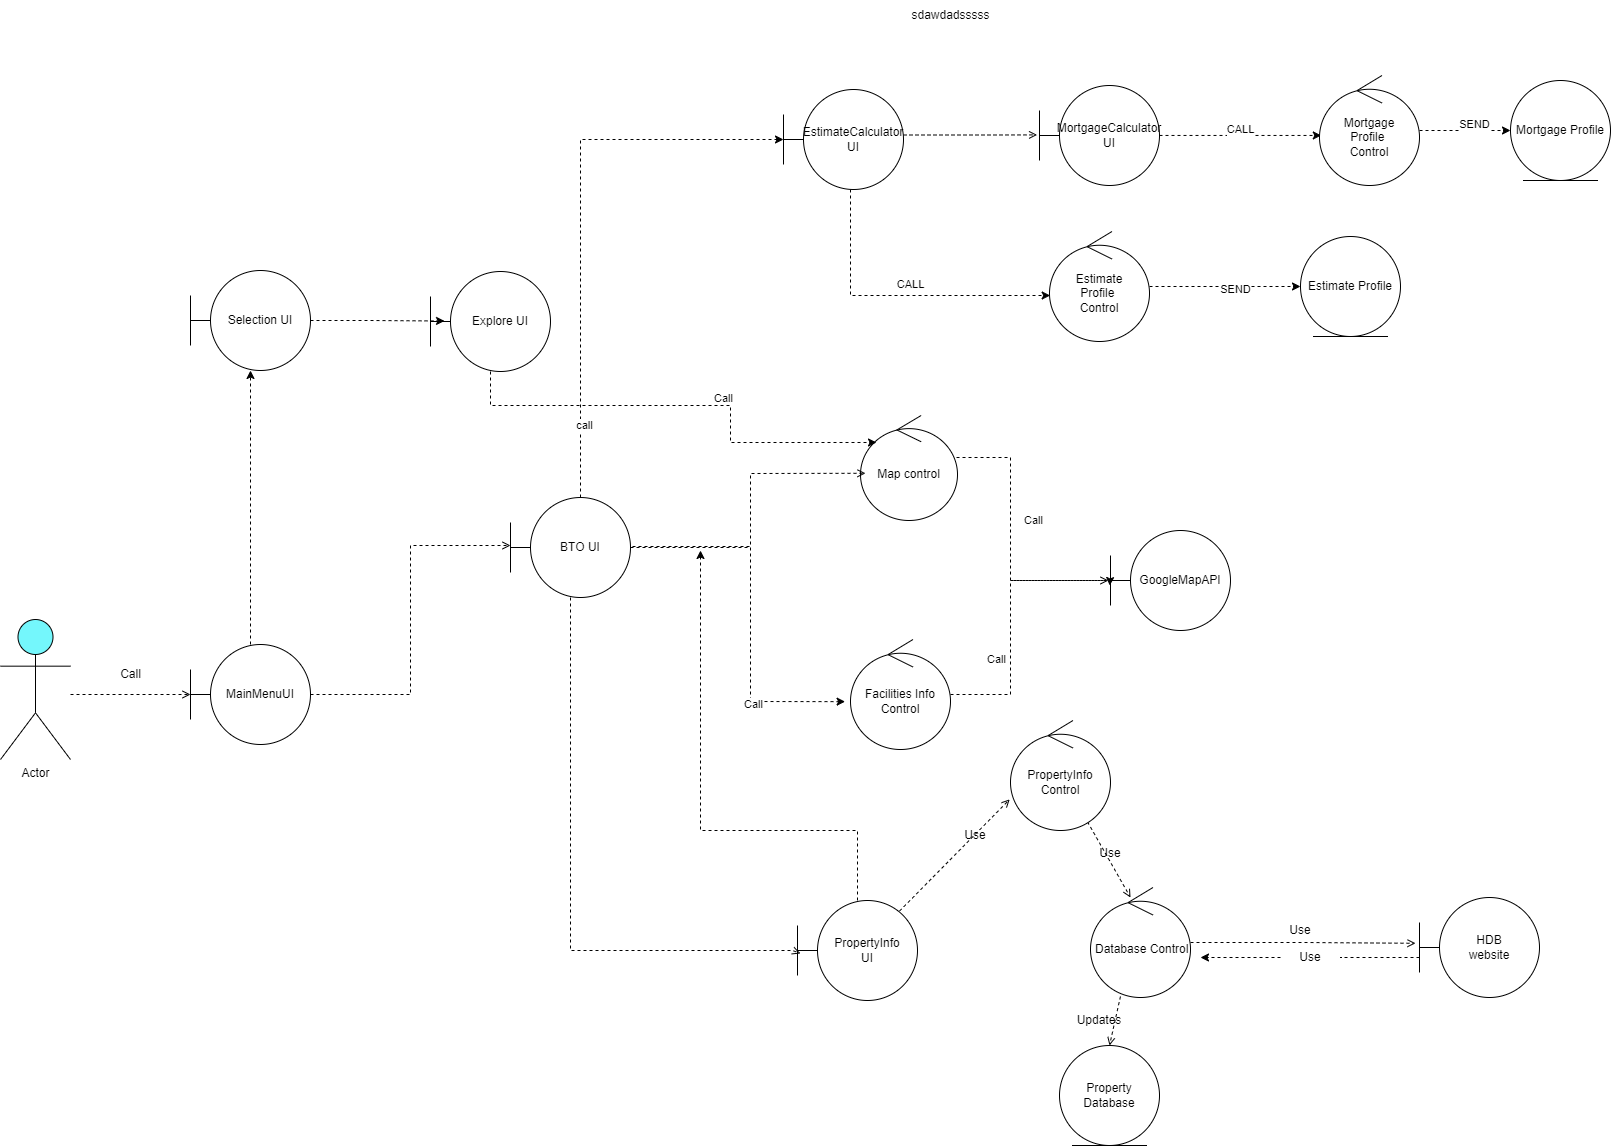

The diagram above was exported from draw.io. Its source (the exported page's mxGraphModel, read from the mxfile embedded in the PNG):
<mxGraphModel dx="5190" dy="2565" grid="1" gridSize="10" guides="1" tooltips="1" connect="1" arrows="1" fold="1" page="1" pageScale="1" pageWidth="850" pageHeight="1100" math="0" shadow="0">
  <root>
    <mxCell id="0" />
    <mxCell id="1" parent="0" />
    <mxCell id="86dloj-2YnJpU_gOXMrS-1" style="edgeStyle=orthogonalEdgeStyle;rounded=0;orthogonalLoop=1;jettySize=auto;html=1;entryX=0;entryY=0.5;entryDx=0;entryDy=0;entryPerimeter=0;dashed=1;endArrow=open;endFill=0;" parent="1" target="86dloj-2YnJpU_gOXMrS-5" edge="1">
      <mxGeometry relative="1" as="geometry">
        <mxPoint x="470" y="1004" as="sourcePoint" />
      </mxGeometry>
    </mxCell>
    <mxCell id="86dloj-2YnJpU_gOXMrS-2" value="Actor" style="shape=umlActor;verticalLabelPosition=bottom;verticalAlign=top;html=1;outlineConnect=0;fillColor=#74F7FC;" parent="1" vertex="1">
      <mxGeometry x="400" y="929" width="70" height="140" as="geometry" />
    </mxCell>
    <mxCell id="sI_dXUMLokEZCytMP2-g-2" style="edgeStyle=orthogonalEdgeStyle;rounded=0;orthogonalLoop=1;jettySize=auto;html=1;dashed=1;" parent="1" source="86dloj-2YnJpU_gOXMrS-5" target="sI_dXUMLokEZCytMP2-g-1" edge="1">
      <mxGeometry relative="1" as="geometry" />
    </mxCell>
    <mxCell id="86dloj-2YnJpU_gOXMrS-5" value="MainMenuUI" style="shape=umlBoundary;whiteSpace=wrap;html=1;" parent="1" vertex="1">
      <mxGeometry x="590" y="954" width="120" height="100" as="geometry" />
    </mxCell>
    <mxCell id="86dloj-2YnJpU_gOXMrS-6" value="GoogleMapAPI" style="shape=umlBoundary;whiteSpace=wrap;html=1;" parent="1" vertex="1">
      <mxGeometry x="1510" y="840" width="120" height="100" as="geometry" />
    </mxCell>
    <mxCell id="86dloj-2YnJpU_gOXMrS-7" value="Call" style="text;html=1;align=center;verticalAlign=middle;resizable=0;points=[];autosize=1;strokeColor=none;fillColor=none;" parent="1" vertex="1">
      <mxGeometry x="510" y="969" width="40" height="30" as="geometry" />
    </mxCell>
    <mxCell id="86dloj-2YnJpU_gOXMrS-8" style="edgeStyle=orthogonalEdgeStyle;rounded=0;orthogonalLoop=1;jettySize=auto;html=1;entryX=-0.006;entryY=0.55;entryDx=0;entryDy=0;entryPerimeter=0;dashed=1;" parent="1" source="86dloj-2YnJpU_gOXMrS-10" target="86dloj-2YnJpU_gOXMrS-6" edge="1">
      <mxGeometry relative="1" as="geometry">
        <Array as="points">
          <mxPoint x="1410" y="767" />
          <mxPoint x="1410" y="890" />
          <mxPoint x="1509" y="890" />
        </Array>
      </mxGeometry>
    </mxCell>
    <mxCell id="86dloj-2YnJpU_gOXMrS-9" value="Call" style="edgeLabel;html=1;align=center;verticalAlign=middle;resizable=0;points=[];" parent="86dloj-2YnJpU_gOXMrS-8" connectable="0" vertex="1">
      <mxGeometry x="-0.2967" y="-3" relative="1" as="geometry">
        <mxPoint x="23" y="14" as="offset" />
      </mxGeometry>
    </mxCell>
    <mxCell id="86dloj-2YnJpU_gOXMrS-10" value="Map control" style="ellipse;shape=umlControl;whiteSpace=wrap;html=1;" parent="1" vertex="1">
      <mxGeometry x="1260" y="725" width="97" height="105" as="geometry" />
    </mxCell>
    <mxCell id="86dloj-2YnJpU_gOXMrS-11" style="edgeStyle=orthogonalEdgeStyle;rounded=0;orthogonalLoop=1;jettySize=auto;html=1;entryX=0.031;entryY=0.56;entryDx=0;entryDy=0;entryPerimeter=0;dashed=1;endArrow=open;endFill=0;" parent="1" edge="1">
      <mxGeometry relative="1" as="geometry">
        <mxPoint x="1032" y="856" as="sourcePoint" />
        <mxPoint x="1265.0069999999996" y="782.8000000000002" as="targetPoint" />
        <Array as="points">
          <mxPoint x="1150" y="856" />
          <mxPoint x="1150" y="783" />
        </Array>
      </mxGeometry>
    </mxCell>
    <mxCell id="86dloj-2YnJpU_gOXMrS-12" style="edgeStyle=orthogonalEdgeStyle;rounded=0;orthogonalLoop=1;jettySize=auto;html=1;dashed=1;entryX=-0.054;entryY=0.565;entryDx=0;entryDy=0;entryPerimeter=0;" parent="1" source="86dloj-2YnJpU_gOXMrS-16" target="86dloj-2YnJpU_gOXMrS-38" edge="1">
      <mxGeometry relative="1" as="geometry">
        <mxPoint x="1230" y="975" as="targetPoint" />
        <Array as="points">
          <mxPoint x="1150" y="857" />
          <mxPoint x="1150" y="1011" />
        </Array>
      </mxGeometry>
    </mxCell>
    <mxCell id="86dloj-2YnJpU_gOXMrS-13" value="Call" style="edgeLabel;html=1;align=center;verticalAlign=middle;resizable=0;points=[];" parent="86dloj-2YnJpU_gOXMrS-12" connectable="0" vertex="1">
      <mxGeometry x="0.5054" relative="1" as="geometry">
        <mxPoint as="offset" />
      </mxGeometry>
    </mxCell>
    <mxCell id="86dloj-2YnJpU_gOXMrS-14" style="edgeStyle=orthogonalEdgeStyle;rounded=0;orthogonalLoop=1;jettySize=auto;html=1;dashed=1;" parent="1" source="86dloj-2YnJpU_gOXMrS-16" target="86dloj-2YnJpU_gOXMrS-23" edge="1">
      <mxGeometry relative="1" as="geometry">
        <Array as="points">
          <mxPoint x="980" y="449" />
        </Array>
      </mxGeometry>
    </mxCell>
    <mxCell id="86dloj-2YnJpU_gOXMrS-15" value="call" style="edgeLabel;html=1;align=center;verticalAlign=middle;resizable=0;points=[];" parent="86dloj-2YnJpU_gOXMrS-14" connectable="0" vertex="1">
      <mxGeometry x="-0.7256" y="-1" relative="1" as="geometry">
        <mxPoint as="offset" />
      </mxGeometry>
    </mxCell>
    <mxCell id="86dloj-2YnJpU_gOXMrS-16" value="BTO UI" style="shape=umlBoundary;whiteSpace=wrap;html=1;" parent="1" vertex="1">
      <mxGeometry x="910" y="807" width="120" height="100" as="geometry" />
    </mxCell>
    <mxCell id="86dloj-2YnJpU_gOXMrS-17" style="edgeStyle=orthogonalEdgeStyle;rounded=0;orthogonalLoop=1;jettySize=auto;html=1;dashed=1;entryX=0.165;entryY=0.257;entryDx=0;entryDy=0;entryPerimeter=0;" parent="1" source="86dloj-2YnJpU_gOXMrS-18" target="86dloj-2YnJpU_gOXMrS-10" edge="1">
      <mxGeometry relative="1" as="geometry">
        <mxPoint x="1130" y="855" as="targetPoint" />
        <Array as="points">
          <mxPoint x="890" y="715" />
          <mxPoint x="1130" y="715" />
          <mxPoint x="1130" y="752" />
        </Array>
      </mxGeometry>
    </mxCell>
    <mxCell id="86dloj-2YnJpU_gOXMrS-18" value="Explore UI" style="shape=umlBoundary;whiteSpace=wrap;html=1;" parent="1" vertex="1">
      <mxGeometry x="830" y="581" width="120" height="100" as="geometry" />
    </mxCell>
    <mxCell id="86dloj-2YnJpU_gOXMrS-19" style="edgeStyle=none;rounded=0;orthogonalLoop=1;jettySize=auto;html=1;entryX=-0.008;entryY=0.717;entryDx=0;entryDy=0;entryPerimeter=0;dashed=1;endArrow=open;endFill=0;exitX=0.85;exitY=0.106;exitDx=0;exitDy=0;exitPerimeter=0;" parent="1" source="86dloj-2YnJpU_gOXMrS-20" target="86dloj-2YnJpU_gOXMrS-36" edge="1">
      <mxGeometry relative="1" as="geometry" />
    </mxCell>
    <mxCell id="OHBM2Qoh7yVwEIn8OGVN-1" style="edgeStyle=orthogonalEdgeStyle;rounded=0;orthogonalLoop=1;jettySize=auto;html=1;dashed=1;" parent="1" source="86dloj-2YnJpU_gOXMrS-20" edge="1">
      <mxGeometry relative="1" as="geometry">
        <mxPoint x="1100" y="860" as="targetPoint" />
        <Array as="points">
          <mxPoint x="1257" y="1140" />
          <mxPoint x="1100" y="1140" />
        </Array>
      </mxGeometry>
    </mxCell>
    <mxCell id="86dloj-2YnJpU_gOXMrS-20" value="PropertyInfo&lt;br&gt;UI" style="shape=umlBoundary;whiteSpace=wrap;html=1;" parent="1" vertex="1">
      <mxGeometry x="1197" y="1210" width="120" height="100" as="geometry" />
    </mxCell>
    <mxCell id="86dloj-2YnJpU_gOXMrS-21" style="edgeStyle=orthogonalEdgeStyle;rounded=0;orthogonalLoop=1;jettySize=auto;html=1;entryX=-0.02;entryY=0.494;entryDx=0;entryDy=0;entryPerimeter=0;dashed=1;endArrow=open;endFill=0;" parent="1" source="86dloj-2YnJpU_gOXMrS-23" target="86dloj-2YnJpU_gOXMrS-25" edge="1">
      <mxGeometry relative="1" as="geometry">
        <Array as="points">
          <mxPoint x="1391" y="444" />
        </Array>
      </mxGeometry>
    </mxCell>
    <mxCell id="86dloj-2YnJpU_gOXMrS-22" style="edgeStyle=orthogonalEdgeStyle;rounded=0;orthogonalLoop=1;jettySize=auto;html=1;dashed=1;" parent="1" source="86dloj-2YnJpU_gOXMrS-23" target="86dloj-2YnJpU_gOXMrS-31" edge="1">
      <mxGeometry relative="1" as="geometry">
        <Array as="points">
          <mxPoint x="1250" y="605" />
        </Array>
      </mxGeometry>
    </mxCell>
    <mxCell id="86dloj-2YnJpU_gOXMrS-23" value="EstimateCalculator&lt;br&gt;UI" style="shape=umlBoundary;whiteSpace=wrap;html=1;" parent="1" vertex="1">
      <mxGeometry x="1183" y="399" width="120" height="100" as="geometry" />
    </mxCell>
    <mxCell id="86dloj-2YnJpU_gOXMrS-24" style="edgeStyle=orthogonalEdgeStyle;rounded=0;orthogonalLoop=1;jettySize=auto;html=1;entryX=0.018;entryY=0.545;entryDx=0;entryDy=0;entryPerimeter=0;dashed=1;" parent="1" source="86dloj-2YnJpU_gOXMrS-25" target="86dloj-2YnJpU_gOXMrS-28" edge="1">
      <mxGeometry relative="1" as="geometry" />
    </mxCell>
    <mxCell id="86dloj-2YnJpU_gOXMrS-25" value="MortgageCalculator&lt;br&gt;UI" style="shape=umlBoundary;whiteSpace=wrap;html=1;" parent="1" vertex="1">
      <mxGeometry x="1439" y="395" width="120" height="100" as="geometry" />
    </mxCell>
    <mxCell id="86dloj-2YnJpU_gOXMrS-26" style="edgeStyle=orthogonalEdgeStyle;rounded=0;orthogonalLoop=1;jettySize=auto;html=1;dashed=1;endArrow=open;endFill=0;" parent="1" source="86dloj-2YnJpU_gOXMrS-5" target="86dloj-2YnJpU_gOXMrS-16" edge="1">
      <mxGeometry relative="1" as="geometry">
        <Array as="points">
          <mxPoint x="810" y="1004" />
          <mxPoint x="810" y="855" />
        </Array>
      </mxGeometry>
    </mxCell>
    <mxCell id="86dloj-2YnJpU_gOXMrS-27" style="edgeStyle=orthogonalEdgeStyle;rounded=0;orthogonalLoop=1;jettySize=auto;html=1;entryX=0;entryY=0.5;entryDx=0;entryDy=0;dashed=1;endArrow=classic;endFill=1;" parent="1" source="86dloj-2YnJpU_gOXMrS-28" target="86dloj-2YnJpU_gOXMrS-29" edge="1">
      <mxGeometry relative="1" as="geometry" />
    </mxCell>
    <mxCell id="86dloj-2YnJpU_gOXMrS-28" value="Mortgage&lt;br&gt;Profile&amp;nbsp;&lt;br&gt;Control" style="ellipse;shape=umlControl;whiteSpace=wrap;html=1;" parent="1" vertex="1">
      <mxGeometry x="1719" y="385" width="100" height="110" as="geometry" />
    </mxCell>
    <mxCell id="86dloj-2YnJpU_gOXMrS-29" value="Mortgage Profile" style="ellipse;shape=umlEntity;whiteSpace=wrap;html=1;" parent="1" vertex="1">
      <mxGeometry x="1910" y="390" width="100" height="100" as="geometry" />
    </mxCell>
    <mxCell id="86dloj-2YnJpU_gOXMrS-30" style="edgeStyle=orthogonalEdgeStyle;rounded=0;orthogonalLoop=1;jettySize=auto;html=1;entryX=0;entryY=0.5;entryDx=0;entryDy=0;dashed=1;endArrow=classic;endFill=1;" parent="1" source="86dloj-2YnJpU_gOXMrS-31" target="86dloj-2YnJpU_gOXMrS-32" edge="1">
      <mxGeometry relative="1" as="geometry" />
    </mxCell>
    <mxCell id="86dloj-2YnJpU_gOXMrS-31" value="Estimate&lt;br&gt;Profile&amp;nbsp;&lt;br&gt;Control" style="ellipse;shape=umlControl;whiteSpace=wrap;html=1;" parent="1" vertex="1">
      <mxGeometry x="1449" y="541" width="100" height="110" as="geometry" />
    </mxCell>
    <mxCell id="86dloj-2YnJpU_gOXMrS-32" value="Estimate Profile" style="ellipse;shape=umlEntity;whiteSpace=wrap;html=1;" parent="1" vertex="1">
      <mxGeometry x="1700" y="546" width="100" height="100" as="geometry" />
    </mxCell>
    <mxCell id="86dloj-2YnJpU_gOXMrS-33" style="edgeStyle=orthogonalEdgeStyle;rounded=0;orthogonalLoop=1;jettySize=auto;html=1;dashed=1;startArrow=none;" parent="1" source="86dloj-2YnJpU_gOXMrS-55" edge="1">
      <mxGeometry relative="1" as="geometry">
        <mxPoint x="1600" y="1267" as="targetPoint" />
      </mxGeometry>
    </mxCell>
    <mxCell id="86dloj-2YnJpU_gOXMrS-34" value="HDB&lt;br&gt;website" style="shape=umlBoundary;whiteSpace=wrap;html=1;" parent="1" vertex="1">
      <mxGeometry x="1819" y="1207" width="120" height="100" as="geometry" />
    </mxCell>
    <mxCell id="86dloj-2YnJpU_gOXMrS-35" style="edgeStyle=none;rounded=0;orthogonalLoop=1;jettySize=auto;html=1;entryX=0.5;entryY=0;entryDx=0;entryDy=0;dashed=1;endArrow=open;endFill=0;" parent="1" source="86dloj-2YnJpU_gOXMrS-36" edge="1">
      <mxGeometry relative="1" as="geometry">
        <mxPoint x="1530" y="1207" as="targetPoint" />
      </mxGeometry>
    </mxCell>
    <mxCell id="86dloj-2YnJpU_gOXMrS-36" value="PropertyInfo Control" style="ellipse;shape=umlControl;whiteSpace=wrap;html=1;" parent="1" vertex="1">
      <mxGeometry x="1410" y="1030" width="100" height="110" as="geometry" />
    </mxCell>
    <mxCell id="86dloj-2YnJpU_gOXMrS-37" style="edgeStyle=orthogonalEdgeStyle;rounded=0;orthogonalLoop=1;jettySize=auto;html=1;entryX=-0.017;entryY=0.538;entryDx=0;entryDy=0;entryPerimeter=0;dashed=1;endArrow=open;endFill=0;" parent="1" source="86dloj-2YnJpU_gOXMrS-38" target="86dloj-2YnJpU_gOXMrS-6" edge="1">
      <mxGeometry relative="1" as="geometry">
        <Array as="points">
          <mxPoint x="1410" y="1004" />
          <mxPoint x="1410" y="890" />
          <mxPoint x="1508" y="890" />
        </Array>
      </mxGeometry>
    </mxCell>
    <mxCell id="86dloj-2YnJpU_gOXMrS-38" value="Facilities Info&lt;br&gt;Control" style="ellipse;shape=umlControl;whiteSpace=wrap;html=1;" parent="1" vertex="1">
      <mxGeometry x="1250" y="949" width="100" height="110" as="geometry" />
    </mxCell>
    <mxCell id="86dloj-2YnJpU_gOXMrS-39" value="Property Database" style="ellipse;shape=umlEntity;whiteSpace=wrap;html=1;" parent="1" vertex="1">
      <mxGeometry x="1459" y="1355" width="100" height="100" as="geometry" />
    </mxCell>
    <mxCell id="86dloj-2YnJpU_gOXMrS-42" value="SEND" style="edgeLabel;html=1;align=center;verticalAlign=middle;resizable=0;points=[];" parent="1" connectable="0" vertex="1">
      <mxGeometry x="1639.9999999999995" y="600.0000000000002" as="geometry">
        <mxPoint x="-8" y="-3" as="offset" />
      </mxGeometry>
    </mxCell>
    <mxCell id="86dloj-2YnJpU_gOXMrS-43" value="CALL" style="edgeLabel;html=1;align=center;verticalAlign=middle;resizable=0;points=[];" parent="1" connectable="0" vertex="1">
      <mxGeometry x="1319.9999999999995" y="600.0000000000002" as="geometry">
        <mxPoint x="-12" y="-8" as="offset" />
      </mxGeometry>
    </mxCell>
    <mxCell id="86dloj-2YnJpU_gOXMrS-44" value="CALL" style="edgeLabel;html=1;align=center;verticalAlign=middle;resizable=0;points=[];" parent="1" connectable="0" vertex="1">
      <mxGeometry x="1649.9999999999995" y="445.0000000000002" as="geometry">
        <mxPoint x="-12" y="-8" as="offset" />
      </mxGeometry>
    </mxCell>
    <mxCell id="86dloj-2YnJpU_gOXMrS-45" value="Call" style="edgeLabel;html=1;align=center;verticalAlign=middle;resizable=0;points=[];" parent="1" connectable="0" vertex="1">
      <mxGeometry x="1399.0000000000005" y="968.9956480159801" as="geometry">
        <mxPoint x="-6" y="-2" as="offset" />
      </mxGeometry>
    </mxCell>
    <mxCell id="86dloj-2YnJpU_gOXMrS-46" value="SEND" style="edgeLabel;html=1;align=center;verticalAlign=middle;resizable=0;points=[];" parent="1" connectable="0" vertex="1">
      <mxGeometry x="1878.9999999999995" y="435.0000000000002" as="geometry">
        <mxPoint x="-8" y="-3" as="offset" />
      </mxGeometry>
    </mxCell>
    <mxCell id="86dloj-2YnJpU_gOXMrS-47" style="edgeStyle=orthogonalEdgeStyle;rounded=0;orthogonalLoop=1;jettySize=auto;html=1;dashed=1;endArrow=open;endFill=0;" parent="1" source="86dloj-2YnJpU_gOXMrS-16" edge="1">
      <mxGeometry relative="1" as="geometry">
        <mxPoint x="1200" y="1263" as="targetPoint" />
        <Array as="points">
          <mxPoint x="970" y="1260" />
          <mxPoint x="1192" y="1260" />
          <mxPoint x="1192" y="1263" />
        </Array>
      </mxGeometry>
    </mxCell>
    <mxCell id="86dloj-2YnJpU_gOXMrS-48" value="Use" style="text;html=1;strokeColor=none;fillColor=none;align=center;verticalAlign=middle;whiteSpace=wrap;rounded=0;" parent="1" vertex="1">
      <mxGeometry x="1340" y="1125" width="70" height="40" as="geometry" />
    </mxCell>
    <mxCell id="86dloj-2YnJpU_gOXMrS-49" value="Updates" style="text;html=1;strokeColor=none;fillColor=none;align=center;verticalAlign=middle;whiteSpace=wrap;rounded=0;" parent="1" vertex="1">
      <mxGeometry x="1469" y="1315" width="60" height="30" as="geometry" />
    </mxCell>
    <mxCell id="86dloj-2YnJpU_gOXMrS-50" value="Call" style="edgeLabel;html=1;align=center;verticalAlign=middle;resizable=0;points=[];" parent="1" connectable="0" vertex="1">
      <mxGeometry x="1119.9999999999995" y="705.0001010099938" as="geometry" />
    </mxCell>
    <mxCell id="86dloj-2YnJpU_gOXMrS-51" style="edgeStyle=none;rounded=0;orthogonalLoop=1;jettySize=auto;html=1;entryX=0.5;entryY=0;entryDx=0;entryDy=0;dashed=1;endArrow=open;endFill=0;" parent="1" target="86dloj-2YnJpU_gOXMrS-39" edge="1">
      <mxGeometry relative="1" as="geometry">
        <mxPoint x="1519.9527928139332" y="1305.980135032075" as="sourcePoint" />
      </mxGeometry>
    </mxCell>
    <mxCell id="86dloj-2YnJpU_gOXMrS-52" value="Use" style="text;html=1;strokeColor=none;fillColor=none;align=center;verticalAlign=middle;whiteSpace=wrap;rounded=0;" parent="1" vertex="1">
      <mxGeometry x="1480" y="1148" width="60" height="30" as="geometry" />
    </mxCell>
    <mxCell id="86dloj-2YnJpU_gOXMrS-53" style="edgeStyle=orthogonalEdgeStyle;rounded=0;orthogonalLoop=1;jettySize=auto;html=1;entryX=-0.033;entryY=0.458;entryDx=0;entryDy=0;entryPerimeter=0;dashed=1;endArrow=open;endFill=0;" parent="1" source="86dloj-2YnJpU_gOXMrS-54" target="86dloj-2YnJpU_gOXMrS-34" edge="1">
      <mxGeometry relative="1" as="geometry" />
    </mxCell>
    <mxCell id="86dloj-2YnJpU_gOXMrS-54" value="&amp;nbsp;Database Control" style="ellipse;shape=umlControl;whiteSpace=wrap;html=1;" parent="1" vertex="1">
      <mxGeometry x="1490" y="1197" width="100" height="110" as="geometry" />
    </mxCell>
    <mxCell id="86dloj-2YnJpU_gOXMrS-55" value="Use" style="text;html=1;strokeColor=none;fillColor=none;align=center;verticalAlign=middle;whiteSpace=wrap;rounded=0;" parent="1" vertex="1">
      <mxGeometry x="1680" y="1252" width="60" height="30" as="geometry" />
    </mxCell>
    <mxCell id="86dloj-2YnJpU_gOXMrS-56" value="Use" style="text;html=1;strokeColor=none;fillColor=none;align=center;verticalAlign=middle;whiteSpace=wrap;rounded=0;" parent="1" vertex="1">
      <mxGeometry x="1670" y="1225" width="60" height="30" as="geometry" />
    </mxCell>
    <mxCell id="86dloj-2YnJpU_gOXMrS-57" value="" style="edgeStyle=orthogonalEdgeStyle;rounded=0;orthogonalLoop=1;jettySize=auto;html=1;dashed=1;endArrow=none;" parent="1" edge="1">
      <mxGeometry relative="1" as="geometry">
        <mxPoint x="1740" y="1267" as="targetPoint" />
        <mxPoint x="1819" y="1267" as="sourcePoint" />
      </mxGeometry>
    </mxCell>
    <mxCell id="86dloj-2YnJpU_gOXMrS-58" value="sdawdadsssss" style="text;html=1;resizable=0;autosize=1;align=center;verticalAlign=middle;points=[];fillColor=none;strokeColor=none;rounded=0;" parent="1" vertex="1">
      <mxGeometry x="1300" y="310" width="100" height="30" as="geometry" />
    </mxCell>
    <mxCell id="sI_dXUMLokEZCytMP2-g-3" style="edgeStyle=orthogonalEdgeStyle;rounded=0;orthogonalLoop=1;jettySize=auto;html=1;entryX=0.117;entryY=0.495;entryDx=0;entryDy=0;entryPerimeter=0;dashed=1;" parent="1" source="sI_dXUMLokEZCytMP2-g-1" target="86dloj-2YnJpU_gOXMrS-18" edge="1">
      <mxGeometry relative="1" as="geometry" />
    </mxCell>
    <mxCell id="sI_dXUMLokEZCytMP2-g-1" value="Selection UI" style="shape=umlBoundary;whiteSpace=wrap;html=1;" parent="1" vertex="1">
      <mxGeometry x="590" y="580" width="120" height="100" as="geometry" />
    </mxCell>
  </root>
</mxGraphModel>